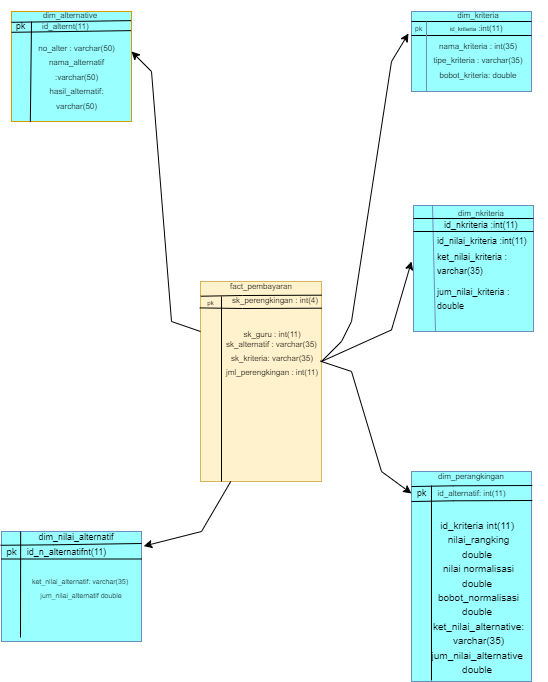

The diagram above was exported from draw.io. Its source (the exported page's mxGraphModel, read from the mxfile embedded in the PNG):
<mxGraphModel dx="903" dy="455" grid="1" gridSize="10" guides="1" tooltips="1" connect="1" arrows="1" fold="1" page="1" pageScale="1" pageWidth="850" pageHeight="1100" math="0" shadow="0">
  <root>
    <mxCell id="0" />
    <mxCell id="1" parent="0" />
    <mxCell id="llVBeWY4gzHnUX0cgs43-1" value="" style="rounded=0;whiteSpace=wrap;html=1;fillColor=#99FFFF;strokeColor=#d79b00;" parent="1" vertex="1">
      <mxGeometry x="100" y="50" width="120" height="110" as="geometry" />
    </mxCell>
    <mxCell id="llVBeWY4gzHnUX0cgs43-2" value="" style="rounded=0;whiteSpace=wrap;html=1;fillColor=#99FFFF;strokeColor=#6c8ebf;" parent="1" vertex="1">
      <mxGeometry x="500" y="50" width="120" height="80" as="geometry" />
    </mxCell>
    <mxCell id="llVBeWY4gzHnUX0cgs43-3" value="" style="rounded=0;whiteSpace=wrap;html=1;fillColor=#fff2cc;strokeColor=#d6b656;" parent="1" vertex="1">
      <mxGeometry x="289" y="320" width="121" height="200" as="geometry" />
    </mxCell>
    <mxCell id="llVBeWY4gzHnUX0cgs43-4" value="" style="rounded=0;whiteSpace=wrap;html=1;fillColor=#99FFFF;strokeColor=#6c8ebf;" parent="1" vertex="1">
      <mxGeometry x="500" y="510" width="120" height="210" as="geometry" />
    </mxCell>
    <mxCell id="llVBeWY4gzHnUX0cgs43-5" value="" style="rounded=0;whiteSpace=wrap;html=1;fillColor=#99FFFF;strokeColor=#6c8ebf;" parent="1" vertex="1">
      <mxGeometry x="90" y="570" width="140" height="110" as="geometry" />
    </mxCell>
    <mxCell id="llVBeWY4gzHnUX0cgs43-6" value="" style="endArrow=none;html=1;rounded=0;exitX=0.157;exitY=1.003;exitDx=0;exitDy=0;exitPerimeter=0;" parent="1" source="llVBeWY4gzHnUX0cgs43-1" edge="1">
      <mxGeometry width="50" height="50" relative="1" as="geometry">
        <mxPoint x="70" y="100" as="sourcePoint" />
        <mxPoint x="120" y="60" as="targetPoint" />
      </mxGeometry>
    </mxCell>
    <mxCell id="llVBeWY4gzHnUX0cgs43-7" value="" style="endArrow=none;html=1;rounded=0;exitX=0;exitY=0.061;exitDx=0;exitDy=0;exitPerimeter=0;entryX=0.996;entryY=0.053;entryDx=0;entryDy=0;entryPerimeter=0;" parent="1" edge="1">
      <mxGeometry width="50" height="50" relative="1" as="geometry">
        <mxPoint x="100" y="60.81" as="sourcePoint" />
        <mxPoint x="219.52000000000004" y="59.130000000000024" as="targetPoint" />
      </mxGeometry>
    </mxCell>
    <mxCell id="llVBeWY4gzHnUX0cgs43-8" value="" style="endArrow=none;html=1;rounded=0;exitX=0;exitY=0.061;exitDx=0;exitDy=0;exitPerimeter=0;entryX=0.996;entryY=0.053;entryDx=0;entryDy=0;entryPerimeter=0;" parent="1" edge="1">
      <mxGeometry width="50" height="50" relative="1" as="geometry">
        <mxPoint x="100" y="70.81" as="sourcePoint" />
        <mxPoint x="219.52000000000004" y="69.13000000000002" as="targetPoint" />
      </mxGeometry>
    </mxCell>
    <mxCell id="llVBeWY4gzHnUX0cgs43-9" value="&lt;font style=&quot;font-size: 8px&quot;&gt;dim_alternative&lt;/font&gt;" style="text;whiteSpace=wrap;html=1;align=center;" parent="1" vertex="1">
      <mxGeometry x="129" y="39" width="60" height="20" as="geometry" />
    </mxCell>
    <mxCell id="llVBeWY4gzHnUX0cgs43-10" value="&lt;font style=&quot;font-size: 9px&quot;&gt;pk&lt;/font&gt;" style="text;whiteSpace=wrap;html=1;align=center;" parent="1" vertex="1">
      <mxGeometry x="99" y="50" width="21" height="20" as="geometry" />
    </mxCell>
    <mxCell id="llVBeWY4gzHnUX0cgs43-13" value="&lt;font style=&quot;font-size: 8px&quot;&gt;id_alternt(11)&lt;/font&gt;" style="text;whiteSpace=wrap;html=1;align=left;" parent="1" vertex="1">
      <mxGeometry x="129" y="50" width="51" height="30" as="geometry" />
    </mxCell>
    <mxCell id="llVBeWY4gzHnUX0cgs43-16" value="&lt;font style=&quot;font-size: 8px&quot;&gt;nama_kriteria : int(35)&lt;br&gt;tipe_kriteria : varchar(35)&lt;br&gt;bobot_kriteria: double&lt;br&gt;&lt;br&gt;&lt;/font&gt;" style="text;whiteSpace=wrap;html=1;align=center;" parent="1" vertex="1">
      <mxGeometry x="512" y="70" width="110" height="20" as="geometry" />
    </mxCell>
    <mxCell id="llVBeWY4gzHnUX0cgs43-19" value="" style="endArrow=none;html=1;rounded=0;fontSize=6;" parent="1" target="llVBeWY4gzHnUX0cgs43-2" edge="1">
      <mxGeometry width="50" height="50" relative="1" as="geometry">
        <mxPoint x="500" y="74" as="sourcePoint" />
        <mxPoint x="560" y="24" as="targetPoint" />
        <Array as="points">
          <mxPoint x="620" y="74" />
        </Array>
      </mxGeometry>
    </mxCell>
    <mxCell id="llVBeWY4gzHnUX0cgs43-20" value="" style="endArrow=none;html=1;rounded=0;fontSize=6;" parent="1" edge="1">
      <mxGeometry width="50" height="50" relative="1" as="geometry">
        <mxPoint x="500" y="60" as="sourcePoint" />
        <mxPoint x="620" y="60" as="targetPoint" />
        <Array as="points">
          <mxPoint x="620" y="60" />
        </Array>
      </mxGeometry>
    </mxCell>
    <mxCell id="llVBeWY4gzHnUX0cgs43-22" value="" style="endArrow=none;html=1;rounded=0;fontSize=6;fillColor=#dae8fc;strokeColor=#6c8ebf;" parent="1" edge="1">
      <mxGeometry width="50" height="50" relative="1" as="geometry">
        <mxPoint x="515" y="130" as="sourcePoint" />
        <mxPoint x="515" y="60" as="targetPoint" />
      </mxGeometry>
    </mxCell>
    <mxCell id="llVBeWY4gzHnUX0cgs43-24" value="" style="endArrow=none;html=1;rounded=0;fontSize=6;entryX=0.993;entryY=0.089;entryDx=0;entryDy=0;entryPerimeter=0;exitX=-0.006;exitY=0.132;exitDx=0;exitDy=0;exitPerimeter=0;" parent="1" source="llVBeWY4gzHnUX0cgs43-3" edge="1">
      <mxGeometry width="50" height="50" relative="1" as="geometry">
        <mxPoint x="291" y="348" as="sourcePoint" />
        <mxPoint x="410.1600000000001" y="346.68999999999994" as="targetPoint" />
        <Array as="points">
          <mxPoint x="331" y="347" />
        </Array>
      </mxGeometry>
    </mxCell>
    <mxCell id="llVBeWY4gzHnUX0cgs43-26" value="" style="endArrow=none;html=1;rounded=0;fontSize=6;entryX=0.993;entryY=0.089;entryDx=0;entryDy=0;entryPerimeter=0;exitX=-0.006;exitY=0.132;exitDx=0;exitDy=0;exitPerimeter=0;" parent="1" edge="1">
      <mxGeometry width="50" height="50" relative="1" as="geometry">
        <mxPoint x="289.28" y="334.71999999999997" as="sourcePoint" />
        <mxPoint x="410.1600000000001" y="333.68999999999994" as="targetPoint" />
        <Array as="points">
          <mxPoint x="331" y="334" />
        </Array>
      </mxGeometry>
    </mxCell>
    <mxCell id="llVBeWY4gzHnUX0cgs43-28" value="" style="endArrow=none;html=1;rounded=0;fontSize=6;" parent="1" edge="1">
      <mxGeometry width="50" height="50" relative="1" as="geometry">
        <mxPoint x="310" y="520" as="sourcePoint" />
        <mxPoint x="310" y="335" as="targetPoint" />
      </mxGeometry>
    </mxCell>
    <mxCell id="llVBeWY4gzHnUX0cgs43-29" value="" style="endArrow=none;html=1;rounded=0;fontSize=6;" parent="1" edge="1">
      <mxGeometry width="50" height="50" relative="1" as="geometry">
        <mxPoint x="520" y="719" as="sourcePoint" />
        <mxPoint x="520" y="524" as="targetPoint" />
      </mxGeometry>
    </mxCell>
    <mxCell id="llVBeWY4gzHnUX0cgs43-30" value="" style="endArrow=none;html=1;rounded=0;fontSize=6;entryX=0.993;entryY=0.089;entryDx=0;entryDy=0;entryPerimeter=0;exitX=-0.006;exitY=0.132;exitDx=0;exitDy=0;exitPerimeter=0;" parent="1" edge="1">
      <mxGeometry width="50" height="50" relative="1" as="geometry">
        <mxPoint x="500" y="525.03" as="sourcePoint" />
        <mxPoint x="620.8800000000001" y="524" as="targetPoint" />
        <Array as="points">
          <mxPoint x="541.72" y="524.31" />
        </Array>
      </mxGeometry>
    </mxCell>
    <mxCell id="llVBeWY4gzHnUX0cgs43-31" value="" style="endArrow=none;html=1;rounded=0;fontSize=6;entryX=0.993;entryY=0.089;entryDx=0;entryDy=0;entryPerimeter=0;exitX=-0.006;exitY=0.132;exitDx=0;exitDy=0;exitPerimeter=0;" parent="1" edge="1">
      <mxGeometry width="50" height="50" relative="1" as="geometry">
        <mxPoint x="500" y="540.03" as="sourcePoint" />
        <mxPoint x="620.8800000000001" y="539" as="targetPoint" />
        <Array as="points">
          <mxPoint x="541.72" y="539.31" />
        </Array>
      </mxGeometry>
    </mxCell>
    <mxCell id="llVBeWY4gzHnUX0cgs43-32" value="" style="endArrow=none;html=1;rounded=0;fontSize=6;entryX=1.002;entryY=0.109;entryDx=0;entryDy=0;entryPerimeter=0;exitX=-0.041;exitY=0.389;exitDx=0;exitDy=0;exitPerimeter=0;" parent="1" edge="1" target="llVBeWY4gzHnUX0cgs43-5" source="llVBeWY4gzHnUX0cgs43-53">
      <mxGeometry width="50" height="50" relative="1" as="geometry">
        <mxPoint x="100" y="583" as="sourcePoint" />
        <mxPoint x="220.8800000000001" y="583" as="targetPoint" />
        <Array as="points">
          <mxPoint x="141.72000000000003" y="583.31" />
        </Array>
      </mxGeometry>
    </mxCell>
    <mxCell id="llVBeWY4gzHnUX0cgs43-33" value="" style="endArrow=none;html=1;rounded=0;fontSize=6;exitX=0;exitY=0.25;exitDx=0;exitDy=0;entryX=1;entryY=0.25;entryDx=0;entryDy=0;" parent="1" edge="1" target="llVBeWY4gzHnUX0cgs43-5" source="llVBeWY4gzHnUX0cgs43-5">
      <mxGeometry width="50" height="50" relative="1" as="geometry">
        <mxPoint x="99" y="599.03" as="sourcePoint" />
        <mxPoint x="220" y="598" as="targetPoint" />
        <Array as="points" />
      </mxGeometry>
    </mxCell>
    <mxCell id="llVBeWY4gzHnUX0cgs43-34" value="" style="endArrow=none;html=1;rounded=0;fontSize=6;" parent="1" edge="1">
      <mxGeometry width="50" height="50" relative="1" as="geometry">
        <mxPoint x="109" y="676" as="sourcePoint" />
        <mxPoint x="109.17" y="570" as="targetPoint" />
      </mxGeometry>
    </mxCell>
    <mxCell id="llVBeWY4gzHnUX0cgs43-35" value="&lt;font style=&quot;font-size: 8px&quot;&gt;&lt;font style=&quot;font-size: 8px&quot;&gt;sk_guru : int(11)&lt;/font&gt;&lt;br&gt;&lt;div style=&quot;text-align: left&quot;&gt;&lt;span&gt;sk_alternatif : varchar(35)&lt;/span&gt;&lt;/div&gt;&lt;font style=&quot;font-size: 8px&quot;&gt;sk_kriteria: varchar(35)&lt;/font&gt;&lt;br&gt;&lt;font style=&quot;font-size: 8px&quot;&gt;jml_perengkingan : int(11)&lt;/font&gt;&lt;br&gt;&lt;/font&gt;" style="text;whiteSpace=wrap;html=1;align=center;" parent="1" vertex="1">
      <mxGeometry x="306" y="358" width="110" height="20" as="geometry" />
    </mxCell>
    <mxCell id="llVBeWY4gzHnUX0cgs43-36" value="&lt;font style=&quot;font-size: 10px&quot;&gt;id_kriteria int(11)&amp;nbsp;&lt;br&gt;nilai_rangking double&amp;nbsp;&lt;br&gt;nilai normalisasi double&amp;nbsp;&lt;br&gt;bobot_normalisasi double&amp;nbsp;&lt;br&gt;ket_nilai_alternative: varchar(35)&lt;br&gt;jum_nilai_alternative&amp;nbsp;&lt;br&gt;double&amp;nbsp;&lt;br&gt;&lt;/font&gt;" style="text;whiteSpace=wrap;html=1;align=center;" parent="1" vertex="1">
      <mxGeometry x="520" y="550" width="95" height="20" as="geometry" />
    </mxCell>
    <mxCell id="llVBeWY4gzHnUX0cgs43-37" value="&lt;font style=&quot;font-size: 7px&quot;&gt;ket_nilai_alternatif: varchar(35)&amp;nbsp;&lt;br&gt;jum_nilai_alternatif double&lt;br&gt;&lt;br&gt;&lt;/font&gt;" style="text;whiteSpace=wrap;html=1;align=center;" parent="1" vertex="1">
      <mxGeometry x="110" y="605" width="120" height="20" as="geometry" />
    </mxCell>
    <mxCell id="llVBeWY4gzHnUX0cgs43-38" value="&lt;font style=&quot;font-size: 6px&quot;&gt;id_kriteria&lt;/font&gt;&lt;font style=&quot;font-size: 8px&quot;&gt; :int(11)&lt;/font&gt;" style="text;whiteSpace=wrap;html=1;align=left;" parent="1" vertex="1">
      <mxGeometry x="537" y="52" width="60" height="20" as="geometry" />
    </mxCell>
    <mxCell id="llVBeWY4gzHnUX0cgs43-40" value="&lt;font style=&quot;font-size: 8px&quot;&gt;no_alter : varchar(50)&lt;br&gt;nama_alternatif :varchar(50)&lt;br&gt;hasil_alternatif: varchar(50)&lt;br&gt;&lt;/font&gt;" style="text;whiteSpace=wrap;html=1;align=center;" parent="1" vertex="1">
      <mxGeometry x="122.5" y="72" width="85" height="20" as="geometry" />
    </mxCell>
    <mxCell id="llVBeWY4gzHnUX0cgs43-42" value="&lt;font style=&quot;font-size: 8px&quot;&gt;dim_perangkingan&lt;/font&gt;" style="text;whiteSpace=wrap;html=1;align=center;" parent="1" vertex="1">
      <mxGeometry x="530" y="500" width="60" height="20" as="geometry" />
    </mxCell>
    <mxCell id="llVBeWY4gzHnUX0cgs43-43" value="&lt;font style=&quot;font-size: 9px&quot;&gt;id_n_alternatifnt(11)&lt;/font&gt;" style="text;whiteSpace=wrap;html=1;align=center;" parent="1" vertex="1">
      <mxGeometry x="119" y="576" width="73" height="15" as="geometry" />
    </mxCell>
    <mxCell id="llVBeWY4gzHnUX0cgs43-44" value="&lt;font style=&quot;font-size: 8px&quot;&gt;sk_perengkingan : int(4)&lt;/font&gt;" style="text;whiteSpace=wrap;html=1;align=center;" parent="1" vertex="1">
      <mxGeometry x="318" y="324" width="92" height="20" as="geometry" />
    </mxCell>
    <mxCell id="llVBeWY4gzHnUX0cgs43-45" value="&lt;font style=&quot;font-size: 8px&quot;&gt;id_alternatif: int(11)&lt;/font&gt;" style="text;whiteSpace=wrap;html=1;align=center;" parent="1" vertex="1">
      <mxGeometry x="524" y="517" width="73" height="20" as="geometry" />
    </mxCell>
    <mxCell id="llVBeWY4gzHnUX0cgs43-49" value="&lt;font style=&quot;font-size: 9px&quot;&gt;dim_nilai_alternatif&lt;/font&gt;" style="text;whiteSpace=wrap;html=1;align=center;" parent="1" vertex="1">
      <mxGeometry x="135" y="561" width="60" height="20" as="geometry" />
    </mxCell>
    <mxCell id="llVBeWY4gzHnUX0cgs43-50" value="&lt;font style=&quot;font-size: 8px&quot;&gt;fact_pembayaran&lt;/font&gt;" style="text;whiteSpace=wrap;html=1;align=center;" parent="1" vertex="1">
      <mxGeometry x="320" y="310" width="60" height="20" as="geometry" />
    </mxCell>
    <mxCell id="llVBeWY4gzHnUX0cgs43-51" value="&lt;font style=&quot;font-size: 8px&quot;&gt;dim_kriteria&lt;/font&gt;" style="text;whiteSpace=wrap;html=1;align=center;" parent="1" vertex="1">
      <mxGeometry x="537" y="39" width="60" height="20" as="geometry" />
    </mxCell>
    <mxCell id="llVBeWY4gzHnUX0cgs43-52" value="&lt;font style=&quot;font-size: 9px&quot;&gt;pk&lt;/font&gt;" style="text;whiteSpace=wrap;html=1;align=center;" parent="1" vertex="1">
      <mxGeometry x="500" y="517" width="21" height="20" as="geometry" />
    </mxCell>
    <mxCell id="llVBeWY4gzHnUX0cgs43-53" value="&lt;font style=&quot;font-size: 10px&quot;&gt;pk&lt;/font&gt;" style="text;whiteSpace=wrap;html=1;align=center;" parent="1" vertex="1">
      <mxGeometry x="90" y="576" width="21" height="20" as="geometry" />
    </mxCell>
    <mxCell id="llVBeWY4gzHnUX0cgs43-54" value="&lt;font style=&quot;font-size: 6px&quot;&gt;pk&lt;/font&gt;" style="text;whiteSpace=wrap;html=1;align=center;" parent="1" vertex="1">
      <mxGeometry x="289" y="326" width="21" height="20" as="geometry" />
    </mxCell>
    <mxCell id="llVBeWY4gzHnUX0cgs43-55" value="&lt;font style=&quot;font-size: 7px&quot;&gt;pk&lt;/font&gt;" style="text;whiteSpace=wrap;html=1;align=center;" parent="1" vertex="1">
      <mxGeometry x="497" y="52" width="21" height="20" as="geometry" />
    </mxCell>
    <mxCell id="llVBeWY4gzHnUX0cgs43-58" value="" style="endArrow=classic;html=1;rounded=0;fontSize=6;exitX=0;exitY=0.25;exitDx=0;exitDy=0;" parent="1" source="llVBeWY4gzHnUX0cgs43-3" edge="1">
      <mxGeometry width="50" height="50" relative="1" as="geometry">
        <mxPoint x="270" y="370" as="sourcePoint" />
        <mxPoint x="220" y="90" as="targetPoint" />
        <Array as="points">
          <mxPoint x="260" y="360" />
          <mxPoint x="240" y="110" />
        </Array>
      </mxGeometry>
    </mxCell>
    <mxCell id="llVBeWY4gzHnUX0cgs43-59" value="" style="endArrow=classic;html=1;rounded=0;fontSize=6;entryX=0;entryY=1;entryDx=0;entryDy=0;" parent="1" target="llVBeWY4gzHnUX0cgs43-55" edge="1">
      <mxGeometry width="50" height="50" relative="1" as="geometry">
        <mxPoint x="410" y="400" as="sourcePoint" />
        <mxPoint x="440" y="220" as="targetPoint" />
        <Array as="points">
          <mxPoint x="430" y="380" />
          <mxPoint x="440" y="360" />
          <mxPoint x="480" y="100" />
        </Array>
      </mxGeometry>
    </mxCell>
    <mxCell id="llVBeWY4gzHnUX0cgs43-60" value="" style="endArrow=classic;html=1;rounded=0;fontSize=6;entryX=1.016;entryY=0.133;entryDx=0;entryDy=0;entryPerimeter=0;exitX=0.25;exitY=1;exitDx=0;exitDy=0;" parent="1" source="llVBeWY4gzHnUX0cgs43-3" target="llVBeWY4gzHnUX0cgs43-5" edge="1">
      <mxGeometry width="50" height="50" relative="1" as="geometry">
        <mxPoint x="330" y="540" as="sourcePoint" />
        <mxPoint x="440" y="450" as="targetPoint" />
        <Array as="points">
          <mxPoint x="290" y="570" />
        </Array>
      </mxGeometry>
    </mxCell>
    <mxCell id="llVBeWY4gzHnUX0cgs43-61" value="" style="endArrow=classic;html=1;rounded=0;fontSize=6;entryX=0;entryY=0.75;entryDx=0;entryDy=0;exitX=0.99;exitY=0.398;exitDx=0;exitDy=0;exitPerimeter=0;" parent="1" source="llVBeWY4gzHnUX0cgs43-3" target="llVBeWY4gzHnUX0cgs43-52" edge="1">
      <mxGeometry width="50" height="50" relative="1" as="geometry">
        <mxPoint x="390" y="620" as="sourcePoint" />
        <mxPoint x="440" y="570" as="targetPoint" />
        <Array as="points">
          <mxPoint x="440" y="410" />
          <mxPoint x="470" y="510" />
        </Array>
      </mxGeometry>
    </mxCell>
    <mxCell id="q1F6m9H1yYwxYDVdwxVG-5" value="" style="rounded=0;whiteSpace=wrap;html=1;fillColor=#99FFFF;strokeColor=#6c8ebf;" vertex="1" parent="1">
      <mxGeometry x="502" y="244" width="120" height="126" as="geometry" />
    </mxCell>
    <mxCell id="q1F6m9H1yYwxYDVdwxVG-6" value="" style="endArrow=none;html=1;rounded=0;fontSize=6;fillColor=#dae8fc;strokeColor=#6c8ebf;exitX=0.183;exitY=1.001;exitDx=0;exitDy=0;exitPerimeter=0;" edge="1" parent="1" source="q1F6m9H1yYwxYDVdwxVG-5">
      <mxGeometry width="50" height="50" relative="1" as="geometry">
        <mxPoint x="521" y="320" as="sourcePoint" />
        <mxPoint x="521" y="244" as="targetPoint" />
      </mxGeometry>
    </mxCell>
    <mxCell id="q1F6m9H1yYwxYDVdwxVG-7" value="&lt;font style=&quot;font-size: 8px&quot;&gt;dim_nkriteria&lt;/font&gt;" style="text;whiteSpace=wrap;html=1;align=center;" vertex="1" parent="1">
      <mxGeometry x="540" y="237" width="60" height="20" as="geometry" />
    </mxCell>
    <mxCell id="q1F6m9H1yYwxYDVdwxVG-8" value="" style="endArrow=none;html=1;rounded=0;fontSize=6;" edge="1" parent="1">
      <mxGeometry width="50" height="50" relative="1" as="geometry">
        <mxPoint x="502" y="257" as="sourcePoint" />
        <mxPoint x="622" y="257" as="targetPoint" />
        <Array as="points">
          <mxPoint x="622" y="257" />
        </Array>
      </mxGeometry>
    </mxCell>
    <mxCell id="q1F6m9H1yYwxYDVdwxVG-9" value="" style="endArrow=none;html=1;rounded=0;fontSize=6;" edge="1" parent="1">
      <mxGeometry width="50" height="50" relative="1" as="geometry">
        <mxPoint x="502" y="270" as="sourcePoint" />
        <mxPoint x="622" y="270" as="targetPoint" />
        <Array as="points">
          <mxPoint x="622" y="270" />
        </Array>
      </mxGeometry>
    </mxCell>
    <mxCell id="q1F6m9H1yYwxYDVdwxVG-10" value="&lt;font style=&quot;font-size: 9px&quot;&gt;&lt;font style=&quot;font-size: 9px&quot;&gt;id_nkriteria&lt;/font&gt;&lt;font style=&quot;font-size: 9px&quot;&gt; :int(11)&lt;/font&gt;&lt;/font&gt;" style="text;whiteSpace=wrap;html=1;align=left;" vertex="1" parent="1">
      <mxGeometry x="531" y="249" width="105" height="40" as="geometry" />
    </mxCell>
    <mxCell id="q1F6m9H1yYwxYDVdwxVG-13" value="&lt;font style=&quot;font-size: 9px&quot;&gt;&lt;font style=&quot;font-size: 9px&quot;&gt;id_nilai_kriteria&lt;/font&gt;&lt;font style=&quot;font-size: 9px&quot;&gt; :int(11)&lt;/font&gt;&lt;/font&gt;" style="text;whiteSpace=wrap;html=1;align=left;" vertex="1" parent="1">
      <mxGeometry x="524" y="265" width="105" height="30" as="geometry" />
    </mxCell>
    <mxCell id="q1F6m9H1yYwxYDVdwxVG-14" value="&lt;font style=&quot;font-size: 9px&quot;&gt;&lt;font style=&quot;font-size: 9px&quot;&gt;ket_nilai_kriteria : varchar(35)&lt;/font&gt;&lt;/font&gt;" style="text;whiteSpace=wrap;html=1;align=left;" vertex="1" parent="1">
      <mxGeometry x="524" y="281" width="105" height="30" as="geometry" />
    </mxCell>
    <mxCell id="q1F6m9H1yYwxYDVdwxVG-15" value="&lt;font style=&quot;font-size: 9px&quot;&gt;&lt;font style=&quot;font-size: 9px&quot;&gt;jum_nilai_kriteria : double&lt;/font&gt;&lt;/font&gt;" style="text;whiteSpace=wrap;html=1;align=left;" vertex="1" parent="1">
      <mxGeometry x="524" y="316" width="96" height="30" as="geometry" />
    </mxCell>
    <mxCell id="q1F6m9H1yYwxYDVdwxVG-16" value="" style="endArrow=classic;html=1;rounded=0;fontSize=6;" edge="1" parent="1">
      <mxGeometry width="50" height="50" relative="1" as="geometry">
        <mxPoint x="410" y="400" as="sourcePoint" />
        <mxPoint x="500" y="300" as="targetPoint" />
        <Array as="points">
          <mxPoint x="480" y="368.4" />
        </Array>
      </mxGeometry>
    </mxCell>
  </root>
</mxGraphModel>